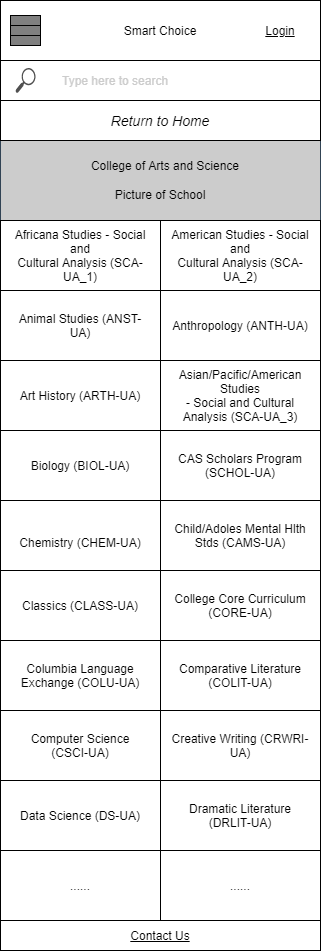

The diagram above was exported from draw.io. Its source (the exported page's mxGraphModel, read from the mxfile embedded in the PNG):
<mxGraphModel dx="2062" dy="1135" grid="1" gridSize="10" guides="1" tooltips="1" connect="1" arrows="1" fold="1" page="1" pageScale="1" pageWidth="850" pageHeight="1100" math="0" shadow="0">
  <root>
    <mxCell id="DCHq6I5qjfMf6BjN-c6u-0" />
    <mxCell id="DCHq6I5qjfMf6BjN-c6u-1" parent="DCHq6I5qjfMf6BjN-c6u-0" />
    <mxCell id="1Vs5PLcPtlePcaR7uQyd-0" value="Smart Choice" style="rounded=0;whiteSpace=wrap;html=1;" parent="DCHq6I5qjfMf6BjN-c6u-1" vertex="1">
      <mxGeometry x="270" y="40" width="320" height="60" as="geometry" />
    </mxCell>
    <mxCell id="1Vs5PLcPtlePcaR7uQyd-1" value="" style="group;fillColor=#808080;" parent="DCHq6I5qjfMf6BjN-c6u-1" connectable="0" vertex="1">
      <mxGeometry x="280" y="55" width="30" height="30" as="geometry" />
    </mxCell>
    <mxCell id="1Vs5PLcPtlePcaR7uQyd-2" value="" style="rounded=0;whiteSpace=wrap;html=1;fillColor=#808080;" parent="1Vs5PLcPtlePcaR7uQyd-1" vertex="1">
      <mxGeometry width="30" height="10" as="geometry" />
    </mxCell>
    <mxCell id="1Vs5PLcPtlePcaR7uQyd-3" value="" style="rounded=0;whiteSpace=wrap;html=1;fillColor=#808080;" parent="1Vs5PLcPtlePcaR7uQyd-1" vertex="1">
      <mxGeometry y="10" width="30" height="10" as="geometry" />
    </mxCell>
    <mxCell id="1Vs5PLcPtlePcaR7uQyd-4" value="" style="rounded=0;whiteSpace=wrap;html=1;fillColor=#808080;" parent="1Vs5PLcPtlePcaR7uQyd-1" vertex="1">
      <mxGeometry y="20" width="30" height="10" as="geometry" />
    </mxCell>
    <mxCell id="1Vs5PLcPtlePcaR7uQyd-5" value="" style="sketch=0;pointerEvents=1;shadow=0;dashed=0;html=1;strokeColor=none;fillColor=#505050;labelPosition=center;verticalLabelPosition=bottom;verticalAlign=top;outlineConnect=0;align=center;shape=mxgraph.office.concepts.search;" parent="DCHq6I5qjfMf6BjN-c6u-1" vertex="1">
      <mxGeometry x="285" y="107.5" width="20" height="25" as="geometry" />
    </mxCell>
    <mxCell id="1Vs5PLcPtlePcaR7uQyd-6" value="" style="rounded=0;whiteSpace=wrap;html=1;fillColor=none;" parent="DCHq6I5qjfMf6BjN-c6u-1" vertex="1">
      <mxGeometry x="270" y="100" width="320" height="40" as="geometry" />
    </mxCell>
    <mxCell id="1Vs5PLcPtlePcaR7uQyd-7" value="&lt;u&gt;Login&lt;/u&gt;" style="text;html=1;strokeColor=none;fillColor=none;align=center;verticalAlign=middle;whiteSpace=wrap;rounded=0;" parent="DCHq6I5qjfMf6BjN-c6u-1" vertex="1">
      <mxGeometry x="520" y="55" width="60" height="30" as="geometry" />
    </mxCell>
    <mxCell id="1Vs5PLcPtlePcaR7uQyd-8" value="Type here to search" style="text;html=1;strokeColor=none;fillColor=none;align=left;verticalAlign=middle;whiteSpace=wrap;rounded=0;fontColor=#CCCCCC;" parent="DCHq6I5qjfMf6BjN-c6u-1" vertex="1">
      <mxGeometry x="330" y="105" width="230" height="30" as="geometry" />
    </mxCell>
    <mxCell id="1Vs5PLcPtlePcaR7uQyd-9" value="&lt;font color=&quot;#000000&quot;&gt;&lt;br&gt;&lt;br&gt;Picture of School&lt;/font&gt;" style="rounded=0;whiteSpace=wrap;html=1;fontColor=#ffffff;fillColor=#CCCCCC;align=center;strokeColor=#314354;" parent="DCHq6I5qjfMf6BjN-c6u-1" vertex="1">
      <mxGeometry x="270" y="180" width="320" height="80" as="geometry" />
    </mxCell>
    <mxCell id="c9wL5bGQqAfSHwdD-caK-0" value="College of Arts and Science" style="text;html=1;strokeColor=none;fillColor=none;align=center;verticalAlign=middle;whiteSpace=wrap;rounded=0;" parent="DCHq6I5qjfMf6BjN-c6u-1" vertex="1">
      <mxGeometry x="320" y="190" width="230" height="30" as="geometry" />
    </mxCell>
    <mxCell id="gAqBFrgcOTVBn85f3W_Y-0" value="" style="rounded=0;whiteSpace=wrap;html=1;" parent="DCHq6I5qjfMf6BjN-c6u-1" vertex="1">
      <mxGeometry x="270" y="260" width="160" height="70" as="geometry" />
    </mxCell>
    <mxCell id="gAqBFrgcOTVBn85f3W_Y-21" value="" style="rounded=0;whiteSpace=wrap;html=1;" parent="DCHq6I5qjfMf6BjN-c6u-1" vertex="1">
      <mxGeometry x="430" y="260" width="160" height="70" as="geometry" />
    </mxCell>
    <mxCell id="gAqBFrgcOTVBn85f3W_Y-22" value="" style="rounded=0;whiteSpace=wrap;html=1;" parent="DCHq6I5qjfMf6BjN-c6u-1" vertex="1">
      <mxGeometry x="270" y="330" width="160" height="70" as="geometry" />
    </mxCell>
    <mxCell id="gAqBFrgcOTVBn85f3W_Y-23" value="" style="rounded=0;whiteSpace=wrap;html=1;" parent="DCHq6I5qjfMf6BjN-c6u-1" vertex="1">
      <mxGeometry x="430" y="330" width="160" height="70" as="geometry" />
    </mxCell>
    <mxCell id="gAqBFrgcOTVBn85f3W_Y-40" value="&lt;div&gt;Africana Studies - Social and&lt;/div&gt;&lt;div&gt;Cultural Analysis (SCA-UA_1)&lt;/div&gt;" style="text;html=1;strokeColor=none;fillColor=none;align=center;verticalAlign=middle;whiteSpace=wrap;rounded=0;" parent="DCHq6I5qjfMf6BjN-c6u-1" vertex="1">
      <mxGeometry x="280" y="280" width="140" height="30" as="geometry" />
    </mxCell>
    <mxCell id="gAqBFrgcOTVBn85f3W_Y-41" value="&lt;div&gt;American Studies - Social and&lt;/div&gt;&lt;div&gt;Cultural Analysis (SCA-UA_2)&lt;/div&gt;" style="text;html=1;strokeColor=none;fillColor=none;align=center;verticalAlign=middle;whiteSpace=wrap;rounded=0;" parent="DCHq6I5qjfMf6BjN-c6u-1" vertex="1">
      <mxGeometry x="440" y="280" width="140" height="30" as="geometry" />
    </mxCell>
    <mxCell id="gAqBFrgcOTVBn85f3W_Y-42" value="Animal Studies (ANST-UA)" style="text;html=1;strokeColor=none;fillColor=none;align=center;verticalAlign=middle;whiteSpace=wrap;rounded=0;" parent="DCHq6I5qjfMf6BjN-c6u-1" vertex="1">
      <mxGeometry x="280" y="350" width="140" height="30" as="geometry" />
    </mxCell>
    <mxCell id="gAqBFrgcOTVBn85f3W_Y-43" value="Anthropology (ANTH-UA)" style="text;html=1;strokeColor=none;fillColor=none;align=center;verticalAlign=middle;whiteSpace=wrap;rounded=0;" parent="DCHq6I5qjfMf6BjN-c6u-1" vertex="1">
      <mxGeometry x="440" y="350" width="140" height="30" as="geometry" />
    </mxCell>
    <mxCell id="gAqBFrgcOTVBn85f3W_Y-44" value="" style="rounded=0;whiteSpace=wrap;html=1;" parent="DCHq6I5qjfMf6BjN-c6u-1" vertex="1">
      <mxGeometry x="270" y="400" width="160" height="70" as="geometry" />
    </mxCell>
    <mxCell id="gAqBFrgcOTVBn85f3W_Y-45" value="" style="rounded=0;whiteSpace=wrap;html=1;" parent="DCHq6I5qjfMf6BjN-c6u-1" vertex="1">
      <mxGeometry x="430" y="400" width="160" height="70" as="geometry" />
    </mxCell>
    <mxCell id="gAqBFrgcOTVBn85f3W_Y-46" value="" style="rounded=0;whiteSpace=wrap;html=1;" parent="DCHq6I5qjfMf6BjN-c6u-1" vertex="1">
      <mxGeometry x="270" y="470" width="160" height="70" as="geometry" />
    </mxCell>
    <mxCell id="gAqBFrgcOTVBn85f3W_Y-47" value="" style="rounded=0;whiteSpace=wrap;html=1;" parent="DCHq6I5qjfMf6BjN-c6u-1" vertex="1">
      <mxGeometry x="430" y="470" width="160" height="70" as="geometry" />
    </mxCell>
    <mxCell id="gAqBFrgcOTVBn85f3W_Y-48" value="Art History (ARTH-UA)" style="text;html=1;strokeColor=none;fillColor=none;align=center;verticalAlign=middle;whiteSpace=wrap;rounded=0;" parent="DCHq6I5qjfMf6BjN-c6u-1" vertex="1">
      <mxGeometry x="280" y="420" width="140" height="30" as="geometry" />
    </mxCell>
    <mxCell id="gAqBFrgcOTVBn85f3W_Y-49" value="&lt;div&gt;Asian/Pacific/American Studies&lt;/div&gt;&lt;div&gt;- Social and Cultural Analysis (SCA-UA_3)&lt;/div&gt;" style="text;html=1;strokeColor=none;fillColor=none;align=center;verticalAlign=middle;whiteSpace=wrap;rounded=0;" parent="DCHq6I5qjfMf6BjN-c6u-1" vertex="1">
      <mxGeometry x="440" y="420" width="140" height="30" as="geometry" />
    </mxCell>
    <mxCell id="gAqBFrgcOTVBn85f3W_Y-50" value="Biology (BIOL-UA)" style="text;html=1;strokeColor=none;fillColor=none;align=center;verticalAlign=middle;whiteSpace=wrap;rounded=0;" parent="DCHq6I5qjfMf6BjN-c6u-1" vertex="1">
      <mxGeometry x="280" y="490" width="140" height="30" as="geometry" />
    </mxCell>
    <mxCell id="gAqBFrgcOTVBn85f3W_Y-51" value="CAS Scholars Program (SCHOL-UA)" style="text;html=1;strokeColor=none;fillColor=none;align=center;verticalAlign=middle;whiteSpace=wrap;rounded=0;" parent="DCHq6I5qjfMf6BjN-c6u-1" vertex="1">
      <mxGeometry x="440" y="490" width="140" height="30" as="geometry" />
    </mxCell>
    <mxCell id="gAqBFrgcOTVBn85f3W_Y-52" value="" style="rounded=0;whiteSpace=wrap;html=1;" parent="DCHq6I5qjfMf6BjN-c6u-1" vertex="1">
      <mxGeometry x="270" y="540" width="160" height="70" as="geometry" />
    </mxCell>
    <mxCell id="gAqBFrgcOTVBn85f3W_Y-53" value="" style="rounded=0;whiteSpace=wrap;html=1;" parent="DCHq6I5qjfMf6BjN-c6u-1" vertex="1">
      <mxGeometry x="430" y="540" width="160" height="70" as="geometry" />
    </mxCell>
    <mxCell id="gAqBFrgcOTVBn85f3W_Y-54" value="" style="rounded=0;whiteSpace=wrap;html=1;" parent="DCHq6I5qjfMf6BjN-c6u-1" vertex="1">
      <mxGeometry x="270" y="610" width="160" height="70" as="geometry" />
    </mxCell>
    <mxCell id="gAqBFrgcOTVBn85f3W_Y-55" value="" style="rounded=0;whiteSpace=wrap;html=1;" parent="DCHq6I5qjfMf6BjN-c6u-1" vertex="1">
      <mxGeometry x="430" y="610" width="160" height="70" as="geometry" />
    </mxCell>
    <mxCell id="gAqBFrgcOTVBn85f3W_Y-56" value="&lt;div&gt;&lt;br&gt;&lt;/div&gt;&lt;div&gt;Chemistry (CHEM-UA)&lt;/div&gt;" style="text;html=1;strokeColor=none;fillColor=none;align=center;verticalAlign=middle;whiteSpace=wrap;rounded=0;" parent="DCHq6I5qjfMf6BjN-c6u-1" vertex="1">
      <mxGeometry x="280" y="560" width="140" height="30" as="geometry" />
    </mxCell>
    <mxCell id="gAqBFrgcOTVBn85f3W_Y-57" value="Child/Adoles Mental Hlth Stds (CAMS-UA)" style="text;html=1;strokeColor=none;fillColor=none;align=center;verticalAlign=middle;whiteSpace=wrap;rounded=0;" parent="DCHq6I5qjfMf6BjN-c6u-1" vertex="1">
      <mxGeometry x="440" y="560" width="140" height="30" as="geometry" />
    </mxCell>
    <mxCell id="gAqBFrgcOTVBn85f3W_Y-58" value="Classics (CLASS-UA)" style="text;html=1;strokeColor=none;fillColor=none;align=center;verticalAlign=middle;whiteSpace=wrap;rounded=0;" parent="DCHq6I5qjfMf6BjN-c6u-1" vertex="1">
      <mxGeometry x="280" y="630" width="140" height="30" as="geometry" />
    </mxCell>
    <mxCell id="gAqBFrgcOTVBn85f3W_Y-59" value="College Core Curriculum (CORE-UA)" style="text;html=1;strokeColor=none;fillColor=none;align=center;verticalAlign=middle;whiteSpace=wrap;rounded=0;" parent="DCHq6I5qjfMf6BjN-c6u-1" vertex="1">
      <mxGeometry x="440" y="630" width="140" height="30" as="geometry" />
    </mxCell>
    <mxCell id="gAqBFrgcOTVBn85f3W_Y-60" value="" style="rounded=0;whiteSpace=wrap;html=1;" parent="DCHq6I5qjfMf6BjN-c6u-1" vertex="1">
      <mxGeometry x="270" y="680" width="160" height="70" as="geometry" />
    </mxCell>
    <mxCell id="gAqBFrgcOTVBn85f3W_Y-61" value="" style="rounded=0;whiteSpace=wrap;html=1;" parent="DCHq6I5qjfMf6BjN-c6u-1" vertex="1">
      <mxGeometry x="430" y="680" width="160" height="70" as="geometry" />
    </mxCell>
    <mxCell id="gAqBFrgcOTVBn85f3W_Y-62" value="" style="rounded=0;whiteSpace=wrap;html=1;" parent="DCHq6I5qjfMf6BjN-c6u-1" vertex="1">
      <mxGeometry x="270" y="750" width="160" height="70" as="geometry" />
    </mxCell>
    <mxCell id="gAqBFrgcOTVBn85f3W_Y-63" value="" style="rounded=0;whiteSpace=wrap;html=1;" parent="DCHq6I5qjfMf6BjN-c6u-1" vertex="1">
      <mxGeometry x="430" y="750" width="160" height="70" as="geometry" />
    </mxCell>
    <mxCell id="gAqBFrgcOTVBn85f3W_Y-64" value="Columbia Language Exchange (COLU-UA)" style="text;html=1;strokeColor=none;fillColor=none;align=center;verticalAlign=middle;whiteSpace=wrap;rounded=0;" parent="DCHq6I5qjfMf6BjN-c6u-1" vertex="1">
      <mxGeometry x="280" y="700" width="140" height="30" as="geometry" />
    </mxCell>
    <mxCell id="gAqBFrgcOTVBn85f3W_Y-65" value="Comparative Literature (COLIT-UA)" style="text;html=1;strokeColor=none;fillColor=none;align=center;verticalAlign=middle;whiteSpace=wrap;rounded=0;" parent="DCHq6I5qjfMf6BjN-c6u-1" vertex="1">
      <mxGeometry x="440" y="700" width="140" height="30" as="geometry" />
    </mxCell>
    <mxCell id="gAqBFrgcOTVBn85f3W_Y-66" value="Computer Science (CSCI-UA)" style="text;html=1;strokeColor=none;fillColor=none;align=center;verticalAlign=middle;whiteSpace=wrap;rounded=0;" parent="DCHq6I5qjfMf6BjN-c6u-1" vertex="1">
      <mxGeometry x="280" y="770" width="140" height="30" as="geometry" />
    </mxCell>
    <mxCell id="gAqBFrgcOTVBn85f3W_Y-67" value="Creative Writing (CRWRI-UA)" style="text;html=1;strokeColor=none;fillColor=none;align=center;verticalAlign=middle;whiteSpace=wrap;rounded=0;" parent="DCHq6I5qjfMf6BjN-c6u-1" vertex="1">
      <mxGeometry x="440" y="770" width="140" height="30" as="geometry" />
    </mxCell>
    <mxCell id="gAqBFrgcOTVBn85f3W_Y-68" value="" style="rounded=0;whiteSpace=wrap;html=1;" parent="DCHq6I5qjfMf6BjN-c6u-1" vertex="1">
      <mxGeometry x="270" y="820" width="160" height="70" as="geometry" />
    </mxCell>
    <mxCell id="gAqBFrgcOTVBn85f3W_Y-69" value="" style="rounded=0;whiteSpace=wrap;html=1;" parent="DCHq6I5qjfMf6BjN-c6u-1" vertex="1">
      <mxGeometry x="430" y="820" width="160" height="70" as="geometry" />
    </mxCell>
    <mxCell id="gAqBFrgcOTVBn85f3W_Y-70" value="" style="rounded=0;whiteSpace=wrap;html=1;" parent="DCHq6I5qjfMf6BjN-c6u-1" vertex="1">
      <mxGeometry x="270" y="890" width="160" height="70" as="geometry" />
    </mxCell>
    <mxCell id="gAqBFrgcOTVBn85f3W_Y-71" value="" style="rounded=0;whiteSpace=wrap;html=1;" parent="DCHq6I5qjfMf6BjN-c6u-1" vertex="1">
      <mxGeometry x="430" y="890" width="160" height="70" as="geometry" />
    </mxCell>
    <mxCell id="gAqBFrgcOTVBn85f3W_Y-72" value="Data Science (DS-UA)" style="text;html=1;strokeColor=none;fillColor=none;align=center;verticalAlign=middle;whiteSpace=wrap;rounded=0;" parent="DCHq6I5qjfMf6BjN-c6u-1" vertex="1">
      <mxGeometry x="280" y="840" width="140" height="30" as="geometry" />
    </mxCell>
    <mxCell id="gAqBFrgcOTVBn85f3W_Y-73" value="Dramatic Literature (DRLIT-UA)" style="text;html=1;strokeColor=none;fillColor=none;align=center;verticalAlign=middle;whiteSpace=wrap;rounded=0;" parent="DCHq6I5qjfMf6BjN-c6u-1" vertex="1">
      <mxGeometry x="440" y="840" width="140" height="30" as="geometry" />
    </mxCell>
    <mxCell id="gAqBFrgcOTVBn85f3W_Y-74" value="&lt;div&gt;......&lt;/div&gt;" style="text;html=1;strokeColor=none;fillColor=none;align=center;verticalAlign=middle;whiteSpace=wrap;rounded=0;" parent="DCHq6I5qjfMf6BjN-c6u-1" vertex="1">
      <mxGeometry x="280" y="910" width="140" height="30" as="geometry" />
    </mxCell>
    <mxCell id="gAqBFrgcOTVBn85f3W_Y-75" value="&lt;div&gt;......&lt;/div&gt;" style="text;html=1;strokeColor=none;fillColor=none;align=center;verticalAlign=middle;whiteSpace=wrap;rounded=0;" parent="DCHq6I5qjfMf6BjN-c6u-1" vertex="1">
      <mxGeometry x="440" y="910" width="140" height="30" as="geometry" />
    </mxCell>
    <mxCell id="8x5Nu5BPe5JTJjAX0dpl-0" value="&lt;u&gt;Contact Us&lt;/u&gt;" style="rounded=0;whiteSpace=wrap;html=1;fontColor=#000000;fillColor=default;align=center;" parent="DCHq6I5qjfMf6BjN-c6u-1" vertex="1">
      <mxGeometry x="270" y="960" width="320" height="30" as="geometry" />
    </mxCell>
    <mxCell id="uA88PwZCpDH5nBufTVbh-0" value="&lt;i&gt;Return to Home&lt;/i&gt;" style="rounded=0;whiteSpace=wrap;html=1;fontSize=14;" parent="DCHq6I5qjfMf6BjN-c6u-1" vertex="1">
      <mxGeometry x="270" y="140" width="320" height="40" as="geometry" />
    </mxCell>
  </root>
</mxGraphModel>